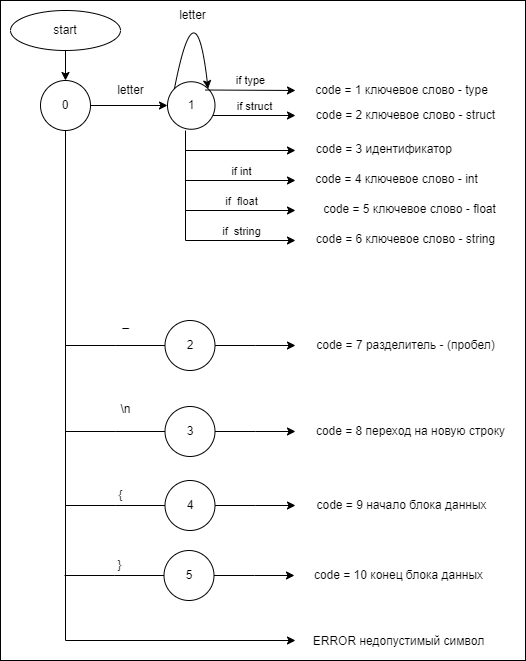

The diagram above was exported from draw.io. Its source (the exported page's mxGraphModel, read from the mxfile embedded in the PNG):
<mxGraphModel dx="1002" dy="570" grid="1" gridSize="10" guides="1" tooltips="1" connect="1" arrows="1" fold="1" page="1" pageScale="1" pageWidth="827" pageHeight="1169" math="0" shadow="0">
  <root>
    <mxCell id="0" />
    <mxCell id="1" parent="0" />
    <mxCell id="U2ioU3q8ZzF7kf7KrRnE-1" value="" style="rounded=0;whiteSpace=wrap;html=1;" vertex="1" parent="1">
      <mxGeometry x="145" y="160" width="525" height="660" as="geometry" />
    </mxCell>
    <mxCell id="sWzK3lQQBtHnOkPkIB5n-1" value="1" style="ellipse;whiteSpace=wrap;html=1;aspect=fixed;" parent="1" vertex="1">
      <mxGeometry x="312" y="241.25" width="47.5" height="47.5" as="geometry" />
    </mxCell>
    <mxCell id="sWzK3lQQBtHnOkPkIB5n-2" value="" style="endArrow=classic;html=1;rounded=0;entryX=1;entryY=0;entryDx=0;entryDy=0;exitX=0;exitY=0;exitDx=0;exitDy=0;edgeStyle=orthogonalEdgeStyle;curved=1;" parent="1" source="sWzK3lQQBtHnOkPkIB5n-1" target="sWzK3lQQBtHnOkPkIB5n-1" edge="1">
      <mxGeometry width="50" height="50" relative="1" as="geometry">
        <mxPoint x="280" y="270" as="sourcePoint" />
        <mxPoint x="330" y="220" as="targetPoint" />
        <Array as="points">
          <mxPoint x="340" y="140" />
        </Array>
      </mxGeometry>
    </mxCell>
    <mxCell id="sWzK3lQQBtHnOkPkIB5n-6" style="edgeStyle=orthogonalEdgeStyle;rounded=0;orthogonalLoop=1;jettySize=auto;html=1;exitX=0.5;exitY=1;exitDx=0;exitDy=0;entryX=0.5;entryY=0;entryDx=0;entryDy=0;" parent="1" source="sWzK3lQQBtHnOkPkIB5n-4" target="sWzK3lQQBtHnOkPkIB5n-5" edge="1">
      <mxGeometry relative="1" as="geometry" />
    </mxCell>
    <mxCell id="sWzK3lQQBtHnOkPkIB5n-4" value="start" style="ellipse;whiteSpace=wrap;html=1;" parent="1" vertex="1">
      <mxGeometry x="155" y="170" width="110" height="40" as="geometry" />
    </mxCell>
    <mxCell id="sWzK3lQQBtHnOkPkIB5n-7" style="edgeStyle=orthogonalEdgeStyle;rounded=0;orthogonalLoop=1;jettySize=auto;html=1;exitX=1;exitY=0.5;exitDx=0;exitDy=0;entryX=0;entryY=0.5;entryDx=0;entryDy=0;" parent="1" source="sWzK3lQQBtHnOkPkIB5n-5" target="sWzK3lQQBtHnOkPkIB5n-1" edge="1">
      <mxGeometry relative="1" as="geometry" />
    </mxCell>
    <mxCell id="wcofcZQ-9Tc_YLb7HxSk-14" style="edgeStyle=orthogonalEdgeStyle;rounded=0;orthogonalLoop=1;jettySize=auto;html=1;" parent="1" source="sWzK3lQQBtHnOkPkIB5n-5" edge="1">
      <mxGeometry relative="1" as="geometry">
        <mxPoint x="440" y="800" as="targetPoint" />
        <Array as="points">
          <mxPoint x="210" y="800" />
          <mxPoint x="440" y="800" />
        </Array>
      </mxGeometry>
    </mxCell>
    <mxCell id="sWzK3lQQBtHnOkPkIB5n-5" value="0" style="ellipse;whiteSpace=wrap;html=1;aspect=fixed;" parent="1" vertex="1">
      <mxGeometry x="185" y="240" width="50" height="50" as="geometry" />
    </mxCell>
    <mxCell id="sWzK3lQQBtHnOkPkIB5n-8" value="letter" style="text;html=1;align=center;verticalAlign=middle;resizable=0;points=[];autosize=1;strokeColor=none;fillColor=none;" parent="1" vertex="1">
      <mxGeometry x="250" y="235" width="50" height="30" as="geometry" />
    </mxCell>
    <mxCell id="sWzK3lQQBtHnOkPkIB5n-9" value="letter" style="text;html=1;align=center;verticalAlign=middle;resizable=0;points=[];autosize=1;strokeColor=none;fillColor=none;" parent="1" vertex="1">
      <mxGeometry x="312" y="160" width="50" height="30" as="geometry" />
    </mxCell>
    <mxCell id="sWzK3lQQBtHnOkPkIB5n-12" value="" style="endArrow=classic;html=1;rounded=0;" parent="1" edge="1">
      <mxGeometry relative="1" as="geometry">
        <mxPoint x="330" y="340" as="sourcePoint" />
        <mxPoint x="440" y="340" as="targetPoint" />
      </mxGeometry>
    </mxCell>
    <mxCell id="sWzK3lQQBtHnOkPkIB5n-13" value="if int" style="edgeLabel;resizable=0;html=1;align=center;verticalAlign=middle;" parent="sWzK3lQQBtHnOkPkIB5n-12" connectable="0" vertex="1">
      <mxGeometry relative="1" as="geometry">
        <mxPoint y="-10" as="offset" />
      </mxGeometry>
    </mxCell>
    <mxCell id="sWzK3lQQBtHnOkPkIB5n-14" value="" style="endArrow=classic;html=1;rounded=0;" parent="1" edge="1">
      <mxGeometry relative="1" as="geometry">
        <mxPoint x="350" y="249.5" as="sourcePoint" />
        <mxPoint x="440" y="250" as="targetPoint" />
      </mxGeometry>
    </mxCell>
    <mxCell id="sWzK3lQQBtHnOkPkIB5n-15" value="if type" style="edgeLabel;resizable=0;html=1;align=center;verticalAlign=middle;" parent="sWzK3lQQBtHnOkPkIB5n-14" connectable="0" vertex="1">
      <mxGeometry relative="1" as="geometry">
        <mxPoint y="-10" as="offset" />
      </mxGeometry>
    </mxCell>
    <mxCell id="sWzK3lQQBtHnOkPkIB5n-16" value="" style="endArrow=classic;html=1;rounded=0;" parent="1" edge="1">
      <mxGeometry relative="1" as="geometry">
        <mxPoint x="357.5" y="275" as="sourcePoint" />
        <mxPoint x="440" y="275" as="targetPoint" />
      </mxGeometry>
    </mxCell>
    <mxCell id="sWzK3lQQBtHnOkPkIB5n-17" value="if struct" style="edgeLabel;resizable=0;html=1;align=center;verticalAlign=middle;" parent="sWzK3lQQBtHnOkPkIB5n-16" connectable="0" vertex="1">
      <mxGeometry relative="1" as="geometry">
        <mxPoint y="-10" as="offset" />
      </mxGeometry>
    </mxCell>
    <mxCell id="sWzK3lQQBtHnOkPkIB5n-18" value="" style="endArrow=classic;html=1;rounded=0;" parent="1" edge="1">
      <mxGeometry width="50" height="50" relative="1" as="geometry">
        <mxPoint x="330" y="310" as="sourcePoint" />
        <mxPoint x="440" y="310" as="targetPoint" />
      </mxGeometry>
    </mxCell>
    <mxCell id="sWzK3lQQBtHnOkPkIB5n-19" value="" style="endArrow=classic;html=1;rounded=0;" parent="1" edge="1">
      <mxGeometry relative="1" as="geometry">
        <mxPoint x="330" y="370" as="sourcePoint" />
        <mxPoint x="440" y="370" as="targetPoint" />
      </mxGeometry>
    </mxCell>
    <mxCell id="sWzK3lQQBtHnOkPkIB5n-20" value="if&amp;nbsp; float" style="edgeLabel;resizable=0;html=1;align=center;verticalAlign=middle;" parent="sWzK3lQQBtHnOkPkIB5n-19" connectable="0" vertex="1">
      <mxGeometry relative="1" as="geometry">
        <mxPoint y="-10" as="offset" />
      </mxGeometry>
    </mxCell>
    <mxCell id="wcofcZQ-9Tc_YLb7HxSk-3" value="" style="endArrow=classic;html=1;rounded=0;" parent="1" edge="1">
      <mxGeometry relative="1" as="geometry">
        <mxPoint x="330" y="400" as="sourcePoint" />
        <mxPoint x="440" y="400" as="targetPoint" />
      </mxGeometry>
    </mxCell>
    <mxCell id="wcofcZQ-9Tc_YLb7HxSk-4" value="if&amp;nbsp; string" style="edgeLabel;resizable=0;html=1;align=center;verticalAlign=middle;" parent="wcofcZQ-9Tc_YLb7HxSk-3" connectable="0" vertex="1">
      <mxGeometry relative="1" as="geometry">
        <mxPoint y="-10" as="offset" />
      </mxGeometry>
    </mxCell>
    <mxCell id="wcofcZQ-9Tc_YLb7HxSk-5" value="" style="endArrow=none;html=1;rounded=0;" parent="1" edge="1">
      <mxGeometry width="50" height="50" relative="1" as="geometry">
        <mxPoint x="330" y="400" as="sourcePoint" />
        <mxPoint x="330" y="290" as="targetPoint" />
      </mxGeometry>
    </mxCell>
    <mxCell id="wcofcZQ-9Tc_YLb7HxSk-6" value="code = 1 ключевое слово - type" style="text;html=1;align=center;verticalAlign=middle;resizable=0;points=[];autosize=1;strokeColor=none;fillColor=none;" parent="1" vertex="1">
      <mxGeometry x="446" y="235" width="200" height="30" as="geometry" />
    </mxCell>
    <mxCell id="wcofcZQ-9Tc_YLb7HxSk-7" value="code = 2 ключевое слово - struct" style="text;html=1;align=center;verticalAlign=middle;resizable=0;points=[];autosize=1;strokeColor=none;fillColor=none;" parent="1" vertex="1">
      <mxGeometry x="450" y="260" width="200" height="30" as="geometry" />
    </mxCell>
    <mxCell id="wcofcZQ-9Tc_YLb7HxSk-8" value="code = 3 идентификатор&amp;nbsp;" style="text;html=1;align=center;verticalAlign=middle;resizable=0;points=[];autosize=1;strokeColor=none;fillColor=none;" parent="1" vertex="1">
      <mxGeometry x="450" y="294" width="160" height="30" as="geometry" />
    </mxCell>
    <mxCell id="wcofcZQ-9Tc_YLb7HxSk-10" value="code = 4 ключевое слово - int" style="text;html=1;align=center;verticalAlign=middle;resizable=0;points=[];autosize=1;strokeColor=none;fillColor=none;" parent="1" vertex="1">
      <mxGeometry x="446" y="324" width="190" height="30" as="geometry" />
    </mxCell>
    <mxCell id="wcofcZQ-9Tc_YLb7HxSk-11" value="code = 5&amp;nbsp;ключевое слово - float" style="text;html=1;align=center;verticalAlign=middle;resizable=0;points=[];autosize=1;strokeColor=none;fillColor=none;" parent="1" vertex="1">
      <mxGeometry x="454" y="354" width="200" height="30" as="geometry" />
    </mxCell>
    <mxCell id="wcofcZQ-9Tc_YLb7HxSk-13" value="code = 6 ключевое слово - string" style="text;html=1;align=center;verticalAlign=middle;resizable=0;points=[];autosize=1;strokeColor=none;fillColor=none;" parent="1" vertex="1">
      <mxGeometry x="450" y="384" width="200" height="30" as="geometry" />
    </mxCell>
    <mxCell id="wcofcZQ-9Tc_YLb7HxSk-17" style="edgeStyle=orthogonalEdgeStyle;rounded=0;orthogonalLoop=1;jettySize=auto;html=1;endArrow=none;endFill=0;" parent="1" source="wcofcZQ-9Tc_YLb7HxSk-16" edge="1">
      <mxGeometry relative="1" as="geometry">
        <mxPoint x="210.0000000000001" y="505" as="targetPoint" />
      </mxGeometry>
    </mxCell>
    <mxCell id="wcofcZQ-9Tc_YLb7HxSk-18" style="edgeStyle=orthogonalEdgeStyle;rounded=0;orthogonalLoop=1;jettySize=auto;html=1;" parent="1" source="wcofcZQ-9Tc_YLb7HxSk-16" edge="1">
      <mxGeometry relative="1" as="geometry">
        <mxPoint x="440" y="505" as="targetPoint" />
      </mxGeometry>
    </mxCell>
    <mxCell id="wcofcZQ-9Tc_YLb7HxSk-16" value="2" style="ellipse;whiteSpace=wrap;html=1;aspect=fixed;" parent="1" vertex="1">
      <mxGeometry x="309.5" y="480" width="50" height="50" as="geometry" />
    </mxCell>
    <mxCell id="wcofcZQ-9Tc_YLb7HxSk-19" value="code = 7 разделитель - (пробел)" style="text;html=1;align=center;verticalAlign=middle;resizable=0;points=[];autosize=1;strokeColor=none;fillColor=none;" parent="1" vertex="1">
      <mxGeometry x="450" y="490" width="200" height="30" as="geometry" />
    </mxCell>
    <mxCell id="YxRN9MENpxBFVdWPIv4w-1" style="edgeStyle=orthogonalEdgeStyle;rounded=0;orthogonalLoop=1;jettySize=auto;html=1;endArrow=none;endFill=0;" parent="1" source="YxRN9MENpxBFVdWPIv4w-3" edge="1">
      <mxGeometry relative="1" as="geometry">
        <mxPoint x="210.0000000000001" y="665" as="targetPoint" />
      </mxGeometry>
    </mxCell>
    <mxCell id="YxRN9MENpxBFVdWPIv4w-2" style="edgeStyle=orthogonalEdgeStyle;rounded=0;orthogonalLoop=1;jettySize=auto;html=1;" parent="1" source="YxRN9MENpxBFVdWPIv4w-3" edge="1">
      <mxGeometry relative="1" as="geometry">
        <mxPoint x="440" y="665" as="targetPoint" />
      </mxGeometry>
    </mxCell>
    <mxCell id="YxRN9MENpxBFVdWPIv4w-3" value="4" style="ellipse;whiteSpace=wrap;html=1;aspect=fixed;" parent="1" vertex="1">
      <mxGeometry x="309.5" y="640" width="50" height="50" as="geometry" />
    </mxCell>
    <mxCell id="YxRN9MENpxBFVdWPIv4w-4" value="code = 9 начало блока данных" style="text;html=1;align=center;verticalAlign=middle;resizable=0;points=[];autosize=1;strokeColor=none;fillColor=none;" parent="1" vertex="1">
      <mxGeometry x="451" y="650" width="190" height="30" as="geometry" />
    </mxCell>
    <mxCell id="YxRN9MENpxBFVdWPIv4w-5" style="edgeStyle=orthogonalEdgeStyle;rounded=0;orthogonalLoop=1;jettySize=auto;html=1;endArrow=none;endFill=0;" parent="1" source="YxRN9MENpxBFVdWPIv4w-7" edge="1">
      <mxGeometry relative="1" as="geometry">
        <mxPoint x="209.0000000000001" y="735" as="targetPoint" />
      </mxGeometry>
    </mxCell>
    <mxCell id="YxRN9MENpxBFVdWPIv4w-6" style="edgeStyle=orthogonalEdgeStyle;rounded=0;orthogonalLoop=1;jettySize=auto;html=1;" parent="1" source="YxRN9MENpxBFVdWPIv4w-7" edge="1">
      <mxGeometry relative="1" as="geometry">
        <mxPoint x="439" y="735" as="targetPoint" />
      </mxGeometry>
    </mxCell>
    <mxCell id="YxRN9MENpxBFVdWPIv4w-7" value="5" style="ellipse;whiteSpace=wrap;html=1;aspect=fixed;" parent="1" vertex="1">
      <mxGeometry x="308.5" y="710" width="50" height="50" as="geometry" />
    </mxCell>
    <mxCell id="YxRN9MENpxBFVdWPIv4w-9" value="_" style="text;html=1;align=center;verticalAlign=middle;resizable=0;points=[];autosize=1;strokeColor=none;fillColor=none;" parent="1" vertex="1">
      <mxGeometry x="255" y="468" width="30" height="30" as="geometry" />
    </mxCell>
    <mxCell id="YxRN9MENpxBFVdWPIv4w-11" value="{" style="text;html=1;align=center;verticalAlign=middle;resizable=0;points=[];autosize=1;strokeColor=none;fillColor=none;" parent="1" vertex="1">
      <mxGeometry x="250" y="640" width="30" height="30" as="geometry" />
    </mxCell>
    <mxCell id="YxRN9MENpxBFVdWPIv4w-12" value="}" style="text;html=1;align=center;verticalAlign=middle;resizable=0;points=[];autosize=1;strokeColor=none;fillColor=none;" parent="1" vertex="1">
      <mxGeometry x="249" y="710" width="30" height="30" as="geometry" />
    </mxCell>
    <mxCell id="YxRN9MENpxBFVdWPIv4w-13" value="code = 10 конец блока данных" style="text;html=1;align=center;verticalAlign=middle;resizable=0;points=[];autosize=1;strokeColor=none;fillColor=none;" parent="1" vertex="1">
      <mxGeometry x="448" y="720" width="190" height="30" as="geometry" />
    </mxCell>
    <mxCell id="YxRN9MENpxBFVdWPIv4w-14" value="ERROR недопустимый символ" style="text;html=1;align=center;verticalAlign=middle;resizable=0;points=[];autosize=1;strokeColor=none;fillColor=none;" parent="1" vertex="1">
      <mxGeometry x="448" y="786" width="190" height="30" as="geometry" />
    </mxCell>
    <mxCell id="55r2CW9liaXFA7e0sm3M-1" style="edgeStyle=orthogonalEdgeStyle;rounded=0;orthogonalLoop=1;jettySize=auto;html=1;endArrow=none;endFill=0;" parent="1" source="55r2CW9liaXFA7e0sm3M-3" edge="1">
      <mxGeometry relative="1" as="geometry">
        <mxPoint x="210.0000000000001" y="591" as="targetPoint" />
      </mxGeometry>
    </mxCell>
    <mxCell id="55r2CW9liaXFA7e0sm3M-2" style="edgeStyle=orthogonalEdgeStyle;rounded=0;orthogonalLoop=1;jettySize=auto;html=1;" parent="1" source="55r2CW9liaXFA7e0sm3M-3" edge="1">
      <mxGeometry relative="1" as="geometry">
        <mxPoint x="440" y="591" as="targetPoint" />
      </mxGeometry>
    </mxCell>
    <mxCell id="55r2CW9liaXFA7e0sm3M-3" value="3" style="ellipse;whiteSpace=wrap;html=1;aspect=fixed;" parent="1" vertex="1">
      <mxGeometry x="309.5" y="566" width="50" height="50" as="geometry" />
    </mxCell>
    <mxCell id="55r2CW9liaXFA7e0sm3M-4" value="code = 8 переход на новую строку" style="text;html=1;align=center;verticalAlign=middle;resizable=0;points=[];autosize=1;strokeColor=none;fillColor=none;" parent="1" vertex="1">
      <mxGeometry x="450" y="576" width="210" height="30" as="geometry" />
    </mxCell>
    <mxCell id="55r2CW9liaXFA7e0sm3M-5" value="\n" style="text;html=1;align=center;verticalAlign=middle;resizable=0;points=[];autosize=1;strokeColor=none;fillColor=none;" parent="1" vertex="1">
      <mxGeometry x="255" y="554" width="30" height="30" as="geometry" />
    </mxCell>
  </root>
</mxGraphModel>